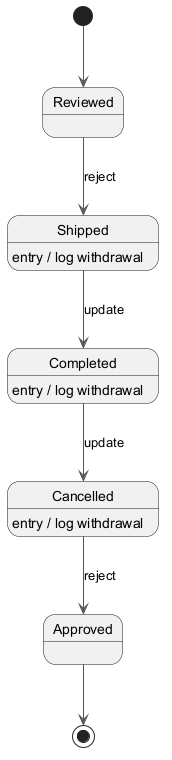

The diagram above was rendered by PlantUML. Its source (embedded in the PNG):
@startuml
skinparam monochrome true
skinparam ArrowColor #555555
[*] --> Reviewed
Reviewed --> Shipped : reject
Shipped --> Completed : update
Shipped : entry / log withdrawal
Completed --> Cancelled : update
Completed : entry / log withdrawal
Cancelled --> Approved : reject
Cancelled : entry / log withdrawal
Approved --> [*]
@enduml